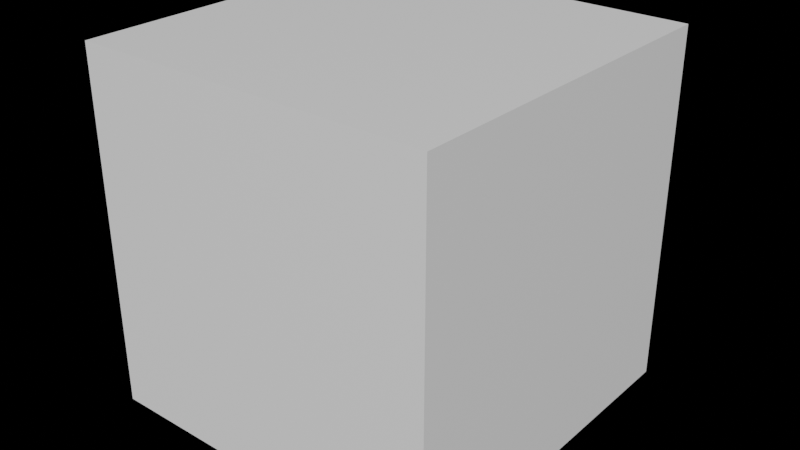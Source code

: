 # Source: resources.blend  (saved by Blender 3.3.6; exported with 4.5.12 LTS)
import bpy
from mathutils import Matrix  # noqa: F401  (used for matrix-valued properties, if any)

bpy.ops.wm.read_factory_settings(use_empty=True)
scene = bpy.context.scene
scene.name = 'Scene'

# ---- materials (node trees are filled in below, after node groups)
mat_lightmap_bake = bpy.data.materials.new('Lightmap bake')

# ---- node groups
ng_baked_lighting = bpy.data.node_groups.new('Baked Lighting', 'GeometryNodeTree')
_s = ng_baked_lighting.interface.new_socket(name='Geometry', in_out='OUTPUT', socket_type='NodeSocketGeometry')
_s = ng_baked_lighting.interface.new_socket(name='Geometry', in_out='INPUT', socket_type='NodeSocketGeometry')
ng_baked_lighting.is_modifier = True
_N = ng_baked_lighting.nodes; _L = ng_baked_lighting.links
n0 = _N.new('NodeGroupInput'); n0.name = 'Group Input'; n0.location = (-503, 56)
n1 = _N.new('GeometryNodeIsViewport'); n1.name = 'Is Viewport'; n1.location = (-722, -100)
n2 = _N.new('FunctionNodeBooleanMath'); n2.name = 'Boolean Math'; n2.location = (-502, -52)
n2.operation = 'NOT'
n3 = _N.new('GeometryNodeInputMaterial'); n3.name = 'Material'; n3.location = (-520, -203)
n3.material = mat_lightmap_bake
n4 = _N.new('GeometryNodeSetMaterial'); n4.name = 'Set Material'; n4.location = (-145, -19)
n5 = _N.new('NodeGroupOutput'); n5.name = 'Group Output'; n5.location = (140, -33)
_L.new(n3.outputs[0], n4.inputs[2])
_L.new(n1.outputs[0], n2.inputs[0])
_L.new(n0.outputs[0], n4.inputs[0])
_L.new(n2.outputs[0], n4.inputs[1])
_L.new(n4.outputs[0], n5.inputs[0])
n5.is_active_output = True

# ---- material node trees
mat_lightmap_bake.use_nodes = True; mat_lightmap_bake.node_tree.nodes.clear()
_N = mat_lightmap_bake.node_tree.nodes; _L = mat_lightmap_bake.node_tree.links
n0 = _N.new('ShaderNodeOutputMaterial'); n0.name = 'Material Output'; n0.location = (489, 278)
n1 = _N.new('ShaderNodeBsdfPrincipled'); n1.name = 'Principled BSDF'; n1.location = (116, 310)
n1.distribution = 'GGX'
n1.subsurface_method = 'RANDOM_WALK_SKIN'
n1.inputs[3].default_value = 1.45
n1.inputs[27].default_value = (0.0, 0.0, 0.0, 1.0)
n1.inputs[28].default_value = 1.0
n2 = _N.new('ShaderNodeAmbientOcclusion'); n2.name = 'Ambient Occlusion'; n2.location = (-233, 179)
_L.new(n1.outputs[0], n0.inputs[0])
_L.new(n2.outputs[0], n1.inputs[0])
n0.is_active_output = True

# ---- world
world_world = bpy.data.worlds.new('World'); scene.world = world_world
world_world.use_nodes = True; world_world.node_tree.nodes.clear()
_N = world_world.node_tree.nodes; _L = world_world.node_tree.links
n0 = _N.new('ShaderNodeOutputWorld'); n0.name = 'World Output'; n0.location = (300, 300)
n1 = _N.new('ShaderNodeBackground'); n1.name = 'Background'; n1.location = (10, 300)
n1.inputs[0].default_value = (0.0, 0.0, 0.0, 1.0)
_L.new(n1.outputs[0], n0.inputs[0])
n0.is_active_output = True
world_world.color = (0.05088, 0.05088, 0.05088)
world_world.use_sun_shadow = False
world_world.sun_shadow_jitter_overblur = 0.0

# ---- meshes
me_cube = bpy.data.meshes.new('Cube')
me_cube.from_pydata([(-1.0, -1.0, -1.0), (-1.0, -1.0, 1.0), (-1.0, 1.0, -1.0), (-1.0, 1.0, 1.0), (1.0, -1.0, -1.0), (1.0, -1.0, 1.0), (1.0, 1.0, -1.0), (1.0, 1.0, 1.0)], [], [(0, 1, 3, 2), (2, 3, 7, 6), (6, 7, 5, 4), (4, 5, 1, 0), (2, 6, 4, 0), (7, 3, 1, 5)])
_uv = me_cube.uv_layers.new(name='UVMap')
_uv.uv.foreach_set('vector', [0.375, 0.0, 0.625, 0.0, 0.625, 0.25, 0.375, 0.25, 0.375, 0.25, 0.625, 0.25, 0.625, 0.5, 0.375, 0.5, 0.375, 0.5, 0.625, 0.5, 0.625, 0.75, 0.375, 0.75, 0.375, 0.75, 0.625, 0.75, 0.625, 1.0, 0.375, 1.0, 0.125, 0.5, 0.375, 0.5, 0.375, 0.75, 0.125, 0.75, 0.625, 0.5, 0.875, 0.5, 0.875, 0.75, 0.625, 0.75])
me_cube.update()

# ---- objects
ob_cube = bpy.data.objects.new('Cube', me_cube)

# ---- transforms, parenting, visibility, modifiers, constraints
ob_cube.location = (-131.3, -33.81, 7.433)
_m = ob_cube.modifiers.new('GeometryNodes', 'NODES')
_m.node_group = ng_baked_lighting

# ---- collection membership
scene.collection.objects.link(ob_cube)

# ---- scene / render settings (as saved in the file)
scene.frame_start = 1; scene.frame_end = 250; scene.frame_set(0)
scene.render.engine = 'CYCLES'
scene.cycles.sampling_pattern = 'TABULATED_SOBOL'
scene.cycles.use_light_tree = False
scene.cycles.bake_type = 'DIFFUSE'
scene.eevee.gi_diffuse_bounces = 0
scene.view_settings.view_transform = 'Filmic'
bpy.context.view_layer.update()

# ---- added for rendering (the .blend has no active camera and no usable light): camera, sun
cam_auto = bpy.data.cameras.new('AutoCamera')
cam_auto.lens = 50.0
cam_auto.sensor_width = 36.0
cam_auto.clip_end = 1000.0
ob_auto_camera = bpy.data.objects.new('AutoCamera', cam_auto)
scene.collection.objects.link(ob_auto_camera)
ob_auto_camera.location = (-128.054, -37.6559, 9.99699)
ob_auto_camera.rotation_euler = (1.09748, -7.21219e-08, 0.694738)
scene.camera = ob_auto_camera
light_auto_sun = bpy.data.lights.new('AutoSun', 'SUN')
light_auto_sun.energy = 3.0
light_auto_sun.angle = 0.0523599
ob_auto_sun = bpy.data.objects.new('AutoSun', light_auto_sun)
scene.collection.objects.link(ob_auto_sun)
ob_auto_sun.rotation_euler = (0.872665, 0.174533, 0.523599)
bpy.context.view_layer.update()
